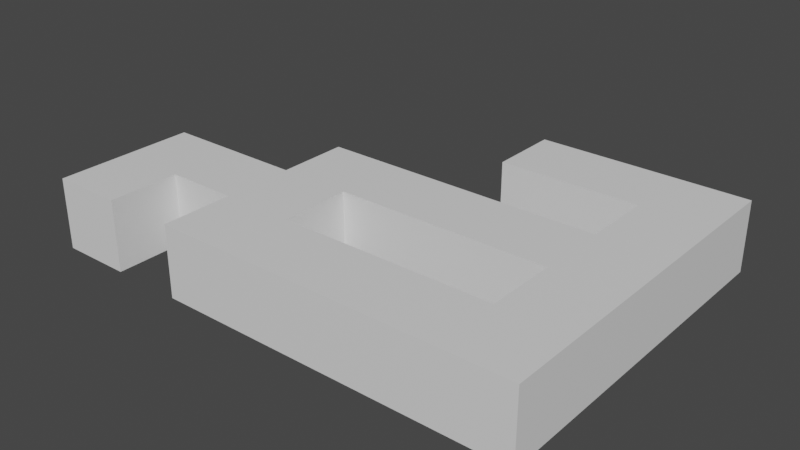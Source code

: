 # Source: Room_1.blend  (saved by Blender 2.83.19; exported with 4.5.12 LTS)
import bpy
from mathutils import Matrix  # noqa: F401  (used for matrix-valued properties, if any)

bpy.ops.wm.read_factory_settings(use_empty=True)
scene = bpy.context.scene
scene.name = 'Scene'

# ---- collections
col_collection = bpy.data.collections.new('Collection'); scene.collection.children.link(col_collection)

# ---- materials (node trees are filled in below, after node groups)
mat_material_001 = bpy.data.materials.new('Material.001')
mat_material_001.use_backface_culling = True
mat_material_001.use_transparent_shadow = False
mat_material_002 = bpy.data.materials.new('Material.002')
mat_material_002.use_transparent_shadow = False

# ---- material node trees
mat_material_001.use_nodes = True; mat_material_001.node_tree.nodes.clear()
_N = mat_material_001.node_tree.nodes; _L = mat_material_001.node_tree.links
n0 = _N.new('ShaderNodeOutputMaterial'); n0.name = 'Material Output'; n0.location = (300, 300)
n1 = _N.new('ShaderNodeBsdfPrincipled'); n1.name = 'Principled BSDF'; n1.location = (10, 300)
n1.distribution = 'GGX'
n1.subsurface_method = 'BURLEY'
n1.inputs[3].default_value = 1.45
n1.inputs[27].default_value = (0.0, 0.0, 0.0, 1.0)
n1.inputs[28].default_value = 1.0
_L.new(n1.outputs[0], n0.inputs[0])
n0.is_active_output = True
mat_material_002.use_nodes = True; mat_material_002.node_tree.nodes.clear()
_N = mat_material_002.node_tree.nodes; _L = mat_material_002.node_tree.links
n0 = _N.new('ShaderNodeBsdfPrincipled'); n0.name = 'Principled BSDF'; n0.location = (10, 300)
n0.distribution = 'GGX'
n0.subsurface_method = 'BURLEY'
n0.inputs[3].default_value = 1.45
n0.inputs[27].default_value = (0.0, 0.0, 0.0, 1.0)
n0.inputs[28].default_value = 1.0
n1 = _N.new('ShaderNodeOutputMaterial'); n1.name = 'Material Output'; n1.location = (300, 300)
_L.new(n0.outputs[0], n1.inputs[0])
n1.is_active_output = True

# ---- world
world_world = bpy.data.worlds.new('World'); scene.world = world_world
world_world.use_nodes = True; world_world.node_tree.nodes.clear()
_N = world_world.node_tree.nodes; _L = world_world.node_tree.links
n0 = _N.new('ShaderNodeOutputWorld'); n0.name = 'World Output'; n0.location = (300, 300)
n1 = _N.new('ShaderNodeBackground'); n1.name = 'Background'; n1.location = (10, 300)
n1.inputs[0].default_value = (0.05088, 0.05088, 0.05088, 1.0)
_L.new(n1.outputs[0], n0.inputs[0])
n0.is_active_output = True
world_world.color = (0.05088, 0.05088, 0.05088)
world_world.use_sun_shadow = False
world_world.sun_shadow_jitter_overblur = 0.0

# ---- meshes
me_cube_001 = bpy.data.meshes.new('Cube.001')
me_cube_001.from_pydata([(-1.0, -1.0, 0.0), (-1.0, -1.0, 2.0), (-1.0, 1.0, 0.0), (-1.0, 1.0, 2.0), (1.0, -1.0, 0.0), (1.0, -1.0, 2.0), (1.0, 1.0, 0.0), (1.0, 1.0, 2.0), (-1.0, 3.0, 2.0), (-1.0, 3.0, 0.0), (1.0, 3.0, 0.0), (1.0, 3.0, 2.0), (3.0, 1.0, 2.0), (3.0, 1.0, 0.0), (3.0, 3.0, 2.0), (3.0, 3.0, 0.0), (13.0, 1.0, 2.0), (13.0, 1.0, 0.0), (13.0, 3.0, 2.0), (13.0, 3.0, 0.0), (3.0, -1.0, 2.0), (3.0, -1.0, 0.0), (13.0, -1.0, 2.0), (13.0, -1.0, 0.0), (3.0, 5.0, 2.0), (3.0, 5.0, 0.0), (13.0, 5.0, 2.0), (13.0, 5.0, 0.0), (5.0, 5.0, 2.0), (5.0, 5.0, 0.0), (5.0, -1.0, 2.0), (5.0, -1.0, 0.0), (5.0, 1.0, 2.0), (5.0, 3.0, 0.0), (5.0, 1.0, 0.0), (11.0, 5.0, 2.0), (11.0, 5.0, 0.0), (11.0, -1.0, 2.0), (11.0, 3.0, 0.0), (11.0, 1.0, 0.0), (11.0, -1.0, 0.0), (11.0, 3.0, 2.0), (5.0, 3.0, 2.0), (11.0, 1.0, 2.0), (7.1, 5.0, 2.0), (7.1, 5.0, 0.0), (7.1, -1.0, 2.0), (7.1, 3.0, 0.0), (7.1, 1.0, 0.0), (7.1, -1.0, 0.0), (7.1, 3.0, 2.0), (7.1, 1.0, 2.0), (9.05, 1.0, 0.0), (9.05, -1.0, 0.0), (9.05, 1.0, 2.0), (9.05, 5.0, 2.0), (9.05, 5.0, 0.0), (9.05, -1.0, 2.0), (9.05, 3.0, 2.0), (9.05, 3.0, 0.0), (13.0, 7.0, 2.0), (13.0, 7.0, 0.0), (11.0, 7.0, 2.0), (11.0, 7.0, 0.0), (13.0, 9.0, 2.0), (13.0, 9.0, 0.0), (11.0, 9.0, 2.0), (11.0, 9.0, 0.0), (7.0, 7.0, 0.0), (7.0, 7.0, 2.0), (7.0, 9.0, 0.0), (7.0, 9.0, 2.0)], [], [(0, 2, 3, 1), (7, 3, 8, 11), (6, 4, 5, 7), (4, 0, 1, 5), (2, 0, 4, 6), (7, 5, 1, 3), (9, 10, 11, 8), (3, 2, 9, 8), (10, 6, 13, 15), (2, 6, 10, 9), (15, 33, 29, 25), (6, 7, 12, 13), (7, 11, 14, 12), (11, 10, 15, 14), (17, 16, 18, 19), (19, 18, 26, 27), (38, 39, 17, 19), (43, 41, 18, 16), (34, 13, 21, 31), (16, 17, 23, 22), (40, 37, 22, 23), (13, 12, 20, 21), (43, 16, 22, 37), (36, 27, 61, 63), (14, 15, 25, 24), (42, 14, 24, 28), (59, 38, 36, 56), (15, 13, 34, 33), (12, 14, 42, 32), (48, 34, 31, 49), (21, 20, 30, 31), (12, 32, 30, 20), (24, 25, 29, 28), (50, 42, 28, 44), (38, 19, 27, 36), (18, 41, 35, 26), (17, 39, 40, 23), (55, 56, 36, 35), (54, 43, 37, 57), (53, 57, 37, 40), (33, 34, 32, 42), (52, 39, 43, 54), (39, 38, 41, 43), (47, 33, 42, 50), (59, 47, 50, 58), (34, 48, 51, 32), (31, 30, 46, 49), (32, 51, 46, 30), (28, 29, 45, 44), (58, 50, 44, 55), (52, 48, 49, 53), (33, 47, 45, 29), (39, 52, 53, 40), (41, 58, 55, 35), (38, 59, 58, 41), (48, 52, 54, 51), (49, 46, 57, 53), (51, 54, 57, 46), (44, 45, 56, 55), (47, 59, 56, 45), (62, 63, 68, 69), (35, 36, 63, 62), (27, 26, 60, 61), (26, 35, 62, 60), (66, 67, 65, 64), (60, 62, 66, 64), (63, 61, 65, 67), (61, 60, 64, 65), (69, 68, 70, 71), (63, 67, 70, 68), (66, 62, 69, 71), (67, 66, 71, 70)])
me_cube_001.polygons.foreach_set('material_index', [0, 0, 0, 0, 1, 0, 0, 0, 1, 1, 1, 0, 0, 0, 0, 0, 1, 0, 1, 0, 0, 0, 0, 1, 0, 0, 1, 1, 0, 1, 0, 0, 0, 0, 1, 0, 1, 0, 0, 0, 0, 0, 0, 0, 0, 0, 0, 0, 0, 0, 1, 1, 1, 0, 0, 0, 0, 0, 0, 1, 0, 0, 0, 0, 0, 0, 1, 0, 0, 1, 0, 0])
_uv = me_cube_001.uv_layers.new(name='UVMap')
_uv.uv.foreach_set('vector', [0.375, 0.0, 0.375, 0.25, 0.625, 0.25, 0.625, 0.0, 0.625, 0.5, 0.875, 0.5, 0.875, 0.5, 0.625, 0.5, 0.375, 0.5, 0.375, 0.75, 0.625, 0.75, 0.625, 0.5, 0.375, 0.75, 0.375, 1.0, 0.625, 1.0, 0.625, 0.75, 0.125, 0.5, 0.125, 0.75, 0.375, 0.75, 0.375, 0.5, 0.625, 0.5, 0.625, 0.75, 0.875, 0.75, 0.875, 0.5, 0.375, 0.25, 0.375, 0.5, 0.625, 0.5, 0.625, 0.25, 0.625, 0.25, 0.375, 0.25, 0.375, 0.25, 0.625, 0.25, 0.375, 0.5, 0.375, 0.5, 0.375, 0.5, 0.375, 0.5, 0.125, 0.5, 0.375, 0.5, 0.375, 0.5, 0.125, 0.5, 0.375, 0.5, 0.375, 0.5, 0.375, 0.5, 0.375, 0.5, 0.375, 0.5, 0.625, 0.5, 0.625, 0.5, 0.375, 0.5, 0.625, 0.5, 0.625, 0.5, 0.625, 0.5, 0.625, 0.5, 0.625, 0.5, 0.375, 0.5, 0.375, 0.5, 0.625, 0.5, 0.375, 0.5, 0.625, 0.5, 0.625, 0.5, 0.375, 0.5, 0.375, 0.5, 0.625, 0.5, 0.625, 0.5, 0.375, 0.5, 0.375, 0.5, 0.375, 0.5, 0.375, 0.5, 0.375, 0.5, 0.625, 0.5, 0.625, 0.5, 0.625, 0.5, 0.625, 0.5, 0.375, 0.5, 0.375, 0.5, 0.375, 0.5, 0.375, 0.5, 0.625, 0.5, 0.375, 0.5, 0.375, 0.5, 0.625, 0.5, 0.375, 0.5, 0.625, 0.5, 0.625, 0.5, 0.375, 0.5, 0.375, 0.5, 0.625, 0.5, 0.625, 0.5, 0.375, 0.5, 0.625, 0.5, 0.625, 0.5, 0.625, 0.5, 0.625, 0.5, 0.375, 0.5, 0.375, 0.5, 0.375, 0.5, 0.375, 0.5, 0.625, 0.5, 0.375, 0.5, 0.375, 0.5, 0.625, 0.5, 0.625, 0.5, 0.625, 0.5, 0.625, 0.5, 0.625, 0.5, 0.375, 0.5, 0.375, 0.5, 0.375, 0.5, 0.375, 0.5, 0.375, 0.5, 0.375, 0.5, 0.375, 0.5, 0.375, 0.5, 0.625, 0.5, 0.625, 0.5, 0.625, 0.5, 0.625, 0.5, 0.375, 0.5, 0.375, 0.5, 0.375, 0.5, 0.375, 0.5, 0.375, 0.5, 0.625, 0.5, 0.625, 0.5, 0.375, 0.5, 0.625, 0.5, 0.625, 0.5, 0.625, 0.5, 0.625, 0.5, 0.625, 0.5, 0.375, 0.5, 0.375, 0.5, 0.625, 0.5, 0.625, 0.5, 0.625, 0.5, 0.625, 0.5, 0.625, 0.5, 0.375, 0.5, 0.375, 0.5, 0.375, 0.5, 0.375, 0.5, 0.625, 0.5, 0.625, 0.5, 0.625, 0.5, 0.625, 0.5, 0.375, 0.5, 0.375, 0.5, 0.375, 0.5, 0.375, 0.5, 0.625, 0.5, 0.375, 0.5, 0.375, 0.5, 0.625, 0.5, 0.625, 0.5, 0.625, 0.5, 0.625, 0.5, 0.625, 0.5, 0.375, 0.5, 0.625, 0.5, 0.625, 0.5, 0.375, 0.5, 0.375, 0.5, 0.375, 0.5, 0.375, 0.5, 0.375, 0.5, 0.375, 0.5, 0.375, 0.5, 0.375, 0.5, 0.375, 0.5, 0.375, 0.5, 0.375, 0.5, 0.375, 0.5, 0.375, 0.5, 0.375, 0.5, 0.375, 0.5, 0.375, 0.5, 0.375, 0.5, 0.375, 0.5, 0.375, 0.5, 0.375, 0.5, 0.375, 0.5, 0.375, 0.5, 0.375, 0.5, 0.375, 0.5, 0.375, 0.5, 0.375, 0.5, 0.625, 0.5, 0.625, 0.5, 0.375, 0.5, 0.625, 0.5, 0.625, 0.5, 0.625, 0.5, 0.625, 0.5, 0.625, 0.5, 0.375, 0.5, 0.375, 0.5, 0.625, 0.5, 0.625, 0.5, 0.625, 0.5, 0.625, 0.5, 0.625, 0.5, 0.375, 0.5, 0.375, 0.5, 0.375, 0.5, 0.375, 0.5, 0.375, 0.5, 0.375, 0.5, 0.375, 0.5, 0.375, 0.5, 0.375, 0.5, 0.375, 0.5, 0.375, 0.5, 0.375, 0.5, 0.625, 0.5, 0.625, 0.5, 0.625, 0.5, 0.625, 0.5, 0.375, 0.5, 0.375, 0.5, 0.375, 0.5, 0.375, 0.5, 0.375, 0.5, 0.375, 0.5, 0.375, 0.5, 0.375, 0.5, 0.375, 0.5, 0.625, 0.5, 0.625, 0.5, 0.375, 0.5, 0.625, 0.5, 0.625, 0.5, 0.625, 0.5, 0.625, 0.5, 0.625, 0.5, 0.375, 0.5, 0.375, 0.5, 0.625, 0.5, 0.375, 0.5, 0.375, 0.5, 0.375, 0.5, 0.375, 0.5, 0.625, 0.5, 0.375, 0.5, 0.375, 0.5, 0.625, 0.5, 0.625, 0.5, 0.375, 0.5, 0.375, 0.5, 0.625, 0.5, 0.375, 0.5, 0.625, 0.5, 0.625, 0.5, 0.375, 0.5, 0.625, 0.5, 0.625, 0.5, 0.625, 0.5, 0.625, 0.5, 0.625, 0.5, 0.375, 0.5, 0.375, 0.5, 0.625, 0.5, 0.625, 0.5, 0.625, 0.5, 0.625, 0.5, 0.625, 0.5, 0.375, 0.5, 0.375, 0.5, 0.375, 0.5, 0.375, 0.5, 0.375, 0.5, 0.625, 0.5, 0.625, 0.5, 0.375, 0.5, 0.625, 0.5, 0.375, 0.5, 0.375, 0.5, 0.625, 0.5, 0.375, 0.5, 0.375, 0.5, 0.375, 0.5, 0.375, 0.5, 0.625, 0.5, 0.625, 0.5, 0.625, 0.5, 0.625, 0.5, 0.375, 0.5, 0.625, 0.5, 0.625, 0.5, 0.375, 0.5])
me_cube_001.materials.append(mat_material_001)
me_cube_001.materials.append(mat_material_002)
me_cube_001.use_remesh_preserve_volume = False
me_cube_001.use_remesh_preserve_attributes = False
me_cube_001.use_mirror_vertex_groups = False
me_cube_001.update()

# ---- objects
ob_cube = bpy.data.objects.new('Cube', me_cube_001)

# ---- transforms, parenting, visibility, modifiers, constraints
ob_cube.location = (0.0, 0.0, 0.0)
ob_cube.lineart.crease_threshold = 0.0

# ---- collection membership
col_collection.objects.link(ob_cube)

# ---- scene / render settings (as saved in the file)
scene.frame_start = 1; scene.frame_end = 250; scene.frame_set(1)
scene.render.engine = 'BLENDER_EEVEE_NEXT'
scene.cycles.use_denoising = False
scene.cycles.samples = 128
scene.cycles.sampling_pattern = 'TABULATED_SOBOL'
scene.cycles.use_adaptive_sampling = False
scene.cycles.use_light_tree = False
scene.view_settings.view_transform = 'Filmic'
bpy.context.view_layer.update()

# ---- added for rendering (the .blend has no active camera and no usable light): camera, sun
cam_auto = bpy.data.cameras.new('AutoCamera')
cam_auto.lens = 50.0
cam_auto.sensor_width = 36.0
cam_auto.clip_end = 1000.0
ob_auto_camera = bpy.data.objects.new('AutoCamera', cam_auto)
scene.collection.objects.link(ob_auto_camera)
ob_auto_camera.location = (22.0254, -15.2304, 13.8203)
ob_auto_camera.rotation_euler = (1.09748, -7.21219e-08, 0.694738)
scene.camera = ob_auto_camera
light_auto_sun = bpy.data.lights.new('AutoSun', 'SUN')
light_auto_sun.energy = 3.0
light_auto_sun.angle = 0.0523599
ob_auto_sun = bpy.data.objects.new('AutoSun', light_auto_sun)
scene.collection.objects.link(ob_auto_sun)
ob_auto_sun.rotation_euler = (0.872665, 0.174533, 0.523599)
bpy.context.view_layer.update()
